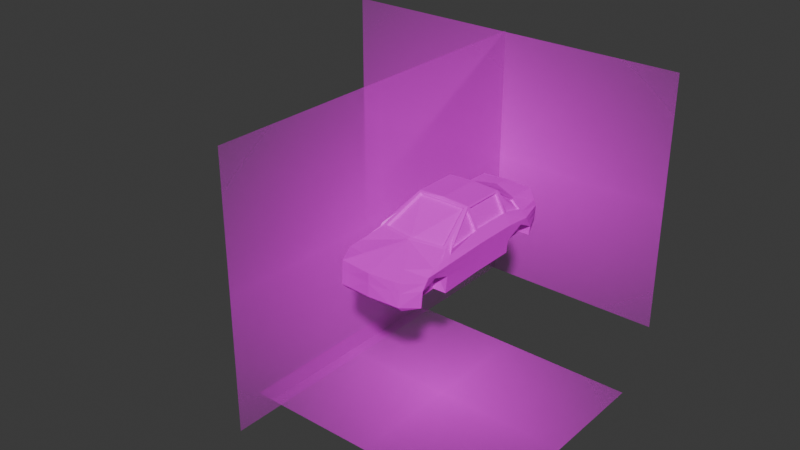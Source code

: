 # Source: Sedan.blend  (saved by Blender 4.0.36; exported with 4.5.12 LTS)
import bpy
from mathutils import Matrix  # noqa: F401  (used for matrix-valued properties, if any)

bpy.ops.wm.read_factory_settings(use_empty=True)
scene = bpy.context.scene
scene.name = 'Scene'

# ---- collections
col_collection = bpy.data.collections.new('Collection'); scene.collection.children.link(col_collection)

# ---- images (referenced by path relative to the original .blend; pixels are not part of the script)
import os
ASSET_DIR = os.environ.get("B2B_ASSET_DIR", "")  # directory of the original .blend (textures are referenced by path, not embedded)
HERE = os.path.dirname(os.path.abspath(__file__))  # packed textures are extracted next to this script under _unpacked/

def load_image(name, relpath, width, height, colorspace="sRGB"):
    """Load a texture the original file referenced (path relative to the .blend, or extracted next to this script)."""
    p = next((c for c in (os.path.join(HERE, relpath), os.path.join(ASSET_DIR, relpath)) if relpath and os.path.exists(c)), "")
    if p:
        img = bpy.data.images.load(p, check_existing=True)
        img.name = name
    else:  # same state as the original file: an image datablock whose file is absent (Cycles renders it pink)
        img = bpy.data.images.new(name, width, height)
        img.source = "FILE"
        img.filepath = "//" + (relpath or name)
    img.colorspace_settings.name = colorspace
    return img
img_sedan_diagram_jpg = load_image('sedan diagram.jpg', 'sedan diagram.jpg', 1024, 1024, 'sRGB')
img_template_png_png = load_image('TEMPLATE_png.png', 'TEMPLATE_png.png', 1024, 1024, 'sRGB')
img_sedan_diagram_jpg_001 = load_image('sedan diagram.jpg.001', 'sedan diagram.jpg', 1024, 1024, 'sRGB')
img_sedan_diagram_top_view_png = load_image('sedan diagram top view.png', 'sedan diagram top view.png', 1024, 1024, 'sRGB')

# ---- materials (node trees are filled in below, after node groups)
mat_sedan_diagram = bpy.data.materials.new('sedan diagram')
mat_sedan_diagram.surface_render_method = 'BLENDED'
mat_sedan_diagram.blend_method = 'BLEND'
mat_material_001 = bpy.data.materials.new('Material.001')
mat_material_001.use_transparent_shadow = False
mat_sedan_diagram_001 = bpy.data.materials.new('sedan diagram.001')
mat_sedan_diagram_001.surface_render_method = 'BLENDED'
mat_sedan_diagram_001.blend_method = 'BLEND'
mat_sedan_diagram_top_view = bpy.data.materials.new('sedan diagram top view')
mat_sedan_diagram_top_view.surface_render_method = 'BLENDED'
mat_sedan_diagram_top_view.blend_method = 'BLEND'

# ---- material node trees
mat_sedan_diagram.use_nodes = True; mat_sedan_diagram.node_tree.nodes.clear()
_N = mat_sedan_diagram.node_tree.nodes; _L = mat_sedan_diagram.node_tree.links
n0 = _N.new('ShaderNodeOutputMaterial'); n0.name = 'Material Output'; n0.location = (300, 300)
n1 = _N.new('ShaderNodeTexImage'); n1.name = 'Image Texture'; n1.location = (-200, 300)
n1.image = img_sedan_diagram_jpg
n1.extension = 'CLIP'
n2 = _N.new('ShaderNodeBsdfPrincipled'); n2.name = 'Principled BSDF'; n2.location = (0, 300)
n2.inputs[3].default_value = 1.45
_L.new(n1.outputs[0], n2.inputs[0])
_L.new(n1.outputs[1], n2.inputs[4])
_L.new(n2.outputs[0], n0.inputs[0])
n0.is_active_output = True
mat_material_001.use_nodes = True; mat_material_001.node_tree.nodes.clear()
_N = mat_material_001.node_tree.nodes; _L = mat_material_001.node_tree.links
n0 = _N.new('ShaderNodeBsdfPrincipled'); n0.name = 'Principled BSDF'; n0.location = (10, 300)
n0.inputs[3].default_value = 1.45
n1 = _N.new('ShaderNodeOutputMaterial'); n1.name = 'Material Output'; n1.location = (300, 300)
n2 = _N.new('ShaderNodeTexImage'); n2.name = 'Image Texture'; n2.location = (-308, 230)
n2.image = img_template_png_png
_L.new(n0.outputs[0], n1.inputs[0])
_L.new(n2.outputs[0], n0.inputs[0])
n1.is_active_output = True
mat_sedan_diagram_001.use_nodes = True; mat_sedan_diagram_001.node_tree.nodes.clear()
_N = mat_sedan_diagram_001.node_tree.nodes; _L = mat_sedan_diagram_001.node_tree.links
n0 = _N.new('ShaderNodeOutputMaterial'); n0.name = 'Material Output'; n0.location = (300, 300)
n1 = _N.new('ShaderNodeTexImage'); n1.name = 'Image Texture'; n1.location = (-200, 300)
n1.image = img_sedan_diagram_jpg_001
n1.extension = 'CLIP'
n2 = _N.new('ShaderNodeBsdfPrincipled'); n2.name = 'Principled BSDF'; n2.location = (0, 300)
n2.inputs[3].default_value = 1.45
_L.new(n1.outputs[0], n2.inputs[0])
_L.new(n1.outputs[1], n2.inputs[4])
_L.new(n2.outputs[0], n0.inputs[0])
n0.is_active_output = True
mat_sedan_diagram_top_view.use_nodes = True; mat_sedan_diagram_top_view.node_tree.nodes.clear()
_N = mat_sedan_diagram_top_view.node_tree.nodes; _L = mat_sedan_diagram_top_view.node_tree.links
n0 = _N.new('ShaderNodeOutputMaterial'); n0.name = 'Material Output'; n0.location = (300, 300)
n1 = _N.new('ShaderNodeTexImage'); n1.name = 'Image Texture'; n1.location = (-200, 300)
n1.image = img_sedan_diagram_top_view_png
n1.extension = 'CLIP'
n2 = _N.new('ShaderNodeBsdfPrincipled'); n2.name = 'Principled BSDF'; n2.location = (0, 300)
n2.inputs[3].default_value = 1.45
_L.new(n1.outputs[0], n2.inputs[0])
_L.new(n1.outputs[1], n2.inputs[4])
_L.new(n2.outputs[0], n0.inputs[0])
n0.is_active_output = True

# ---- world
world_world = bpy.data.worlds.new('World'); scene.world = world_world
world_world.use_nodes = True; world_world.node_tree.nodes.clear()
_N = world_world.node_tree.nodes; _L = world_world.node_tree.links
n0 = _N.new('ShaderNodeOutputWorld'); n0.name = 'World Output'; n0.location = (300, 300)
n1 = _N.new('ShaderNodeBackground'); n1.name = 'Background'; n1.location = (10, 300)
n1.inputs[0].default_value = (0.05088, 0.05088, 0.05088, 1.0)
_L.new(n1.outputs[0], n0.inputs[0])
n0.is_active_output = True
world_world.color = (0.05088, 0.05088, 0.05088)
world_world.use_sun_shadow = False
world_world.sun_shadow_jitter_overblur = 0.0

# ---- meshes
me_sedan_diagram = bpy.data.meshes.new('sedan diagram')
me_sedan_diagram.from_pydata([(-0.7063, -0.5, 0.0), (0.7063, -0.5, 0.0), (-0.7063, 0.5, 0.0), (0.7063, 0.5, 0.0)], [], [(0, 1, 3, 2)])
_uv = me_sedan_diagram.uv_layers.new(name='UVMap')
_uv.uv.foreach_set('vector', [0.0, 0.0, 1.0, 0.0, 1.0, 1.0, 0.0, 1.0])
me_sedan_diagram.materials.append(mat_sedan_diagram)
me_sedan_diagram.update()
me_cube_001 = bpy.data.meshes.new('Cube.001')
me_cube_001.from_pydata([(0.0, -0.07124, -1.039), (0.0, -0.1657, 1.578), (0.0, 1.929, -1.039), (0.0, 1.929, 1.774), (1.813, -0.07124, -1.0), (1.258, -0.1265, 1.634), (1.813, 1.929, -1.0), (1.254, 1.84, 1.637), (0.0, 1.929, -0.0387), (1.938, 1.929, 0.3193), (1.938, -0.07124, 0.3193), (0.0, -4.715, 0.2504), (0.0, -2.194, 0.8005), (1.996, -3.535, 0.2419), (1.871, -3.801, -1.014), (0.0, -4.405, -1.058), (1.453, -1.919, 0.7495), (0.0, 4.58, -0.09675), (0.0, 4.56, -0.6711), (1.406, 4.58, -0.6324), (0.0, 4.425, 0.9613), (1.213, 4.425, 0.9033), (1.532, 4.464, 0.1645), (1.272, 3.019, 0.9059), (0.0, 3.667, 1.001), (1.938, 3.12, 0.2127), (0.006158, 3.574, -0.07867), (0.0, 3.539, -0.8399), (1.813, 3.571, -0.8176), (1.289, 1.929, -1.016), (0.6967, 2.008, 1.698), (1.055, -0.07124, -1.016), (1.398, -4.411, -1.036), (1.471, -4.552, 0.2455), (0.8192, 4.571, -0.6486), (0.6987, 4.425, 0.9276), (0.8922, 4.512, 0.05493), (1.289, 3.597, -0.8338), (0.6685, 3.28, 1.012), (1.87, 1.929, -0.3986), (1.87, -0.07124, -0.3986), (1.928, -3.788, -0.248), (0.0, -4.721, -0.7905), (0.0, 4.569, -0.4092), (1.464, 4.527, -0.2691), (1.87, 3.588, -0.3978), (0.8525, 4.544, -0.3279), (1.432, -4.65, -0.7805), (1.669, 1.84, 0.8383), (1.683, -0.1261, 0.7995), (5.829e-05, -3.965, 0.4074), (1.871, -3.053, 0.3833), (5.834e-05, 4.531, 0.2368), (1.431, 4.451, 0.3973), (1.656, 3.025, 0.5656), (0.8312, 4.485, 0.33), (1.003, -3.853, 0.404), (0.0, -2.299, -1.051), (0.0, -2.176, 0.7101), (1.849, -2.261, -1.049), (1.779, -1.8, 0.7181), (1.975, -2.261, 0.2703), (1.272, -2.302, -1.028), (1.907, -2.248, -0.2702), (1.341, -3.012, -0.02067), (1.254, 0.01757, 1.637), (1.669, 0.01757, 0.8383), (1.333, -1.32, 1.068), (1.812, -1.956, 0.5216), (1.289, 2.038, 1.555), (1.107, -0.1867, 1.67), (1.639, 2.03, 0.8166), (1.71, -0.07124, 0.7595), (1.124, 2.011, 1.683), (1.123, 3.078, 0.9877), (1.71, 3.122, 0.443), (1.71, 1.929, 0.7595), (0.0, -0.07124, 1.774), (1.458, -1.295, 1.068), (1.6, -2.006, 0.6904), (1.213, -0.07124, 1.716), (0.0, -2.335, 0.7485), (1.259, -1.302, 0.9776), (1.184, -0.1084, 1.543), (1.608, -0.108, 0.7091), (1.705, -1.782, 0.6277), (1.179, 1.858, 1.547), (1.179, 0.03563, 1.547), (1.594, 1.858, 0.7479), (1.594, 0.03563, 0.7479), (1.215, 2.056, 1.464), (1.197, 3.037, 0.8154), (1.582, 3.043, 0.4752), (1.565, 2.048, 0.7261), (1.379, -1.901, 0.6591), (1.032, -0.1687, 1.578), (0.0, -0.1657, 1.578), (1.107, -0.1867, 1.669), (0.0, -0.1657, 1.67), (0.0, -3.736, -1.055), (1.54, -1.707, 0.8488), (1.345, -3.791, -1.033), (1.919, -3.012, -0.02067), (1.846, -2.592, 0.4414), (1.988, -3.0, 0.2538), (1.403, -1.667, 0.8833), (1.328, -1.649, 0.7928), (1.266, -2.183, -0.1973), (1.351, -3.86, -0.1874), (1.926, 2.758, 0.03393), (1.926, 2.758, 0.03393), (1.357, 2.758, 0.03393), (1.87, 3.588, -0.3978), (1.304, 1.929, -0.3986), (1.304, 3.588, -0.3978), (0.6987, 1.929, 1.74), (1.213, 1.929, 1.716), (0.08983, 3.545, 1.047), (1.213, 3.126, 0.9434), (0.08871, 2.006, 1.722), (0.6987, 3.353, 0.9678), (1.909, 3.321, -0.04911), (0.0, 4.575, -0.2307), (1.503, 4.491, -0.02145), (0.8752, 4.526, -0.1092), (1.02, 1.929, 1.725), (1.02, 4.425, 0.9124), (1.293, 4.482, 0.1235), (1.617, 3.581, -0.8236), (1.187, 4.577, -0.6384), (1.02, 3.211, 0.9526), (0.7589, -0.07124, 1.738), (1.235, 4.533, -0.2911), (1.207, 4.464, 0.3721), (0.9643, 2.01, 1.689), (0.9531, 3.154, 0.9968), (1.268, 4.504, -0.0543), (1.078, -4.596, 0.2468), (1.025, -4.41, -1.042), (1.049, -4.669, -0.7832), (0.7354, -3.883, 0.4049), (0.9859, -3.777, -1.039), (0.0, -4.717, -0.1847), (1.91, 1.929, 0.01918), (1.91, -0.07124, 0.01918), (1.968, -3.641, 0.0371), (1.455, -4.593, -0.1834), (1.947, -2.256, 0.04438), (1.959, -3.005, 0.1391), (1.066, -4.626, -0.1838)], [(109, 110), (110, 111), (45, 112), (112, 114)], [(75, 25, 22, 53), (5, 60, 85, 83), (29, 6, 4, 31), (115, 3, 77), (143, 9, 10, 144), (130, 118, 21, 126), (56, 81, 50, 140), (149, 137, 11, 142), (103, 100, 79, 51), (148, 104, 13, 145), (133, 126, 21, 53), (136, 127, 22, 123), (45, 28, 19, 44), (37, 27, 18, 34), (134, 73, 74, 135), (76, 9, 25, 75), (119, 30, 38, 117), (128, 37, 34, 129), (122, 17, 36, 124), (52, 20, 35, 55), (7, 65, 87, 86), (141, 101, 32, 138), (145, 13, 33, 146), (51, 79, 81, 56), (24, 120, 35, 20), (125, 115, 77, 131), (2, 29, 31, 0), (14, 41, 47, 32), (18, 43, 46, 34), (121, 45, 44, 123), (129, 132, 44, 19), (138, 139, 42, 15), (108, 107, 64), (6, 39, 40, 4), (13, 51, 56, 33), (17, 52, 55, 36), (49, 5, 83, 84), (41, 108, 64, 102), (64, 107, 63, 102), (127, 133, 53, 22), (104, 103, 51, 13), (137, 140, 50, 11), (107, 62, 59, 63), (118, 75, 53, 21), (41, 14, 101, 108), (10, 72, 68, 61), (4, 40, 63, 59), (0, 31, 62, 57), (67, 70, 95, 82), (144, 10, 61, 147), (31, 4, 59, 62), (5, 49, 72, 80), (60, 5, 80, 78), (49, 60, 68, 72), (60, 78, 68), (65, 7, 116, 80), (7, 48, 76, 116), (66, 65, 80, 72), (48, 66, 72, 76), (69, 23, 118, 116), (23, 54, 75, 118), (71, 69, 116, 76), (54, 71, 76, 75), (105, 16, 79, 100), (1, 70, 80, 131, 77), (16, 12, 81, 79), (70, 67, 78, 80), (88, 86, 87, 89), (82, 58, 94, 106), (90, 93, 92, 91), (95, 1, 58, 82), (84, 83, 85), (23, 69, 90, 91), (48, 7, 86, 88), (60, 49, 84, 85), (54, 23, 91, 92), (65, 66, 89, 87), (105, 67, 82, 106), (69, 71, 93, 90), (66, 48, 88, 89), (70, 1, 95), (71, 54, 92, 93), (12, 16, 94, 58), (1, 70, 97, 96), (96, 97, 70, 98), (16, 105, 106, 94), (67, 105, 100, 78), (61, 68, 103, 104), (32, 101, 14), (147, 61, 104, 148), (68, 78, 100, 103), (107, 62, 101, 108), (9, 109, 25), (9, 143, 39, 109), (45, 121, 25, 109), (2, 8, 39, 6), (26, 27, 28, 45), (37, 29, 113, 111, 114), (109, 39, 113, 111), (45, 109, 111, 114), (9, 76, 72, 10), (134, 30, 115, 125), (119, 117, 24, 3), (74, 73, 116, 118), (117, 38, 120, 24), (30, 119, 3, 115), (135, 74, 118, 130), (25, 121, 123, 22), (43, 122, 124, 46), (132, 136, 123, 44), (46, 124, 136, 132), (38, 135, 130, 120), (73, 134, 125, 116), (36, 55, 133, 127), (34, 46, 132, 129), (116, 125, 131, 80), (28, 128, 129, 19), (30, 134, 135, 38), (124, 36, 127, 136), (55, 35, 126, 133), (120, 130, 126, 35), (33, 56, 140, 137), (32, 47, 139, 138), (99, 141, 138, 15), (146, 33, 137, 149), (47, 146, 149, 139), (63, 147, 148, 102), (40, 144, 147, 63), (41, 145, 146, 47), (102, 148, 145, 41), (139, 149, 142, 42), (39, 143, 144, 40)])
_uv = me_cube_001.uv_layers.new(name='UVMap')
_uv.uv.foreach_set('vector', [0.0304, 0.5297, 0.03034, 0.5297, 0.03034, 0.5297, 0.0304, 0.5297, 0.03054, 0.5302, 0.03053, 0.5302, 0.03053, 0.5302, 0.03054, 0.5302, 0.02996, 0.5297, 0.03013, 0.5297, 0.03013, 0.5302, 0.02996, 0.5302, 0.03072, 0.5297, 0.03096, 0.5297, 0.03072, 0.5302, 0.03029, 0.5297, 0.03034, 0.5297, 0.03034, 0.5302, 0.03029, 0.5302, 0.03061, 0.5297, 0.03055, 0.5297, 0.03055, 0.5297, 0.03058, 0.5297, 0.0304, 0.5304, 0.03055, 0.5306, 0.0304, 0.5306, 0.0304, 0.5304, 0.03029, 0.5304, 0.03034, 0.5304, 0.03034, 0.5306, 0.03029, 0.5306, 0.0304, 0.5302, 0.03055, 0.5302, 0.03055, 0.5302, 0.0304, 0.5302, 0.03029, 0.5302, 0.03034, 0.5302, 0.03034, 0.5302, 0.03029, 0.5302, 0.0304, 0.5297, 0.03058, 0.5297, 0.03055, 0.5297, 0.0304, 0.5297, 0.1921, 0.6189, 0.1921, 0.6189, 0.1921, 0.6189, 0.1921, 0.6189, 0.03023, 0.5297, 0.03013, 0.5297, 0.03013, 0.5297, 0.03023, 0.5297, 0.02996, 0.5297, 0.02972, 0.5297, 0.02972, 0.5297, 0.02996, 0.5297, 0.6948, 0.613, 0.6948, 0.613, 0.6948, 0.613, 0.6948, 0.613, 0.0304, 0.5297, 0.03034, 0.5297, 0.03034, 0.5297, 0.0304, 0.5297, 0.6951, 0.613, 0.6949, 0.613, 0.6949, 0.613, 0.6951, 0.613, 0.03007, 0.5297, 0.02996, 0.5297, 0.02996, 0.5297, 0.0301, 0.5297, 0.03029, 0.5293, 0.03034, 0.5293, 0.03034, 0.5296, 0.03029, 0.5296, 0.0304, 0.5293, 0.03055, 0.5293, 0.03055, 0.5296, 0.0304, 0.5296, 0.03053, 0.5298, 0.03053, 0.5301, 0.03053, 0.5301, 0.03053, 0.5298, 0.02989, 0.5302, 0.02996, 0.5302, 0.02996, 0.5302, 0.03001, 0.5303, 0.03029, 0.5302, 0.03034, 0.5302, 0.03034, 0.5303, 0.03029, 0.5303, 0.0304, 0.5302, 0.03055, 0.5302, 0.03055, 0.5303, 0.0304, 0.5303, 0.03096, 0.5297, 0.03072, 0.5297, 0.03072, 0.5297, 0.03096, 0.5297, 0.03061, 0.5297, 0.03072, 0.5297, 0.03072, 0.5302, 0.03061, 0.5302, 0.02972, 0.5297, 0.02996, 0.5297, 0.02996, 0.5302, 0.02972, 0.5302, 0.03013, 0.5302, 0.03023, 0.5302, 0.03023, 0.5303, 0.03013, 0.5303, 0.03013, 0.5293, 0.03023, 0.5293, 0.03023, 0.5296, 0.03013, 0.5296, 0.03029, 0.5297, 0.03023, 0.5297, 0.03023, 0.5297, 0.03029, 0.5297, 0.0301, 0.5297, 0.03023, 0.5297, 0.03023, 0.5297, 0.03013, 0.5297, 0.03001, 0.5303, 0.03023, 0.5304, 0.03023, 0.5306, 0.03013, 0.5306, 0.02951, 0.5289, 0.02951, 0.5289, 0.02951, 0.5289, 0.03013, 0.5297, 0.03023, 0.5297, 0.03023, 0.5302, 0.03013, 0.5302, 0.03034, 0.5302, 0.0304, 0.5302, 0.0304, 0.5303, 0.03034, 0.5303, 0.03034, 0.5293, 0.0304, 0.5293, 0.0304, 0.5296, 0.03034, 0.5296, 0.03041, 0.5302, 0.03054, 0.5302, 0.03054, 0.5302, 0.03041, 0.5302, 0.03023, 0.5302, 0.02951, 0.5289, 0.02951, 0.5289, 0.03023, 0.5302, 0.02951, 0.5289, 0.02951, 0.5289, 0.03023, 0.5302, 0.03023, 0.5302, 0.1046, 0.5237, 0.1046, 0.5237, 0.1046, 0.5238, 0.1046, 0.5238, 0.03034, 0.5302, 0.0304, 0.5302, 0.0304, 0.5302, 0.03034, 0.5302, 0.03034, 0.5304, 0.0304, 0.5304, 0.0304, 0.5306, 0.03034, 0.5306, 0.02951, 0.5289, 0.02951, 0.5289, 0.03013, 0.5302, 0.03023, 0.5302, 0.03055, 0.5297, 0.0304, 0.5297, 0.0304, 0.5297, 0.03055, 0.5297, 0.03023, 0.5302, 0.03013, 0.5302, 0.02951, 0.5289, 0.02951, 0.5289, 0.03034, 0.5302, 0.0304, 0.5302, 0.0304, 0.5302, 0.03034, 0.5302, 0.03013, 0.5302, 0.03023, 0.5302, 0.03023, 0.5302, 0.03013, 0.5302, 0.02972, 0.5302, 0.02996, 0.5302, 0.02996, 0.5302, 0.02972, 0.5302, 0.03056, 0.5302, 0.03056, 0.5302, 0.03056, 0.5302, 0.03056, 0.5302, 0.03029, 0.5302, 0.03034, 0.5302, 0.03034, 0.5302, 0.03029, 0.5302, 0.02996, 0.5302, 0.03013, 0.5302, 0.03013, 0.5302, 0.02996, 0.5302, 0.03054, 0.5302, 0.03041, 0.5302, 0.0304, 0.5302, 0.03055, 0.5302, 0.03053, 0.5302, 0.03054, 0.5302, 0.03055, 0.5302, 0.03055, 0.5302, 0.03041, 0.5302, 0.03042, 0.5302, 0.0304, 0.5302, 0.0304, 0.5302, 0.03053, 0.5302, 0.03055, 0.5302, 0.0304, 0.5302, 0.03053, 0.5301, 0.03053, 0.5298, 0.03055, 0.5297, 0.03055, 0.5302, 0.03053, 0.5298, 0.03042, 0.5298, 0.0304, 0.5297, 0.03055, 0.5297, 0.03042, 0.5301, 0.03053, 0.5301, 0.03055, 0.5302, 0.0304, 0.5302, 0.03042, 0.5298, 0.03042, 0.5301, 0.0304, 0.5302, 0.0304, 0.5297, 0.03053, 0.5297, 0.03052, 0.5297, 0.03055, 0.5297, 0.03055, 0.5297, 0.03052, 0.5297, 0.03042, 0.5297, 0.0304, 0.5297, 0.03055, 0.5297, 0.03042, 0.5297, 0.03053, 0.5297, 0.03055, 0.5297, 0.0304, 0.5297, 0.03042, 0.5297, 0.03042, 0.5297, 0.0304, 0.5297, 0.0304, 0.5297, 0.03056, 0.5302, 0.03056, 0.5302, 0.03055, 0.5302, 0.03055, 0.5302, 0.0307, 0.5302, 0.03056, 0.5302, 0.03055, 0.5302, 0.03061, 0.5302, 0.03072, 0.5302, 0.03056, 0.5302, 0.03071, 0.5302, 0.03072, 0.5302, 0.03055, 0.5302, 0.03056, 0.5302, 0.03056, 0.5302, 0.03055, 0.5302, 0.03055, 0.5302, 0.6965, 0.619, 0.6966, 0.619, 0.6966, 0.6193, 0.6965, 0.6193, 0.6966, 0.6194, 0.6968, 0.6194, 0.6966, 0.6194, 0.6966, 0.6194, 0.6966, 0.6189, 0.6965, 0.6189, 0.6965, 0.6189, 0.6966, 0.6189, 0.6967, 0.6194, 0.6968, 0.6194, 0.6968, 0.6194, 0.6966, 0.6194, 0.6965, 0.6194, 0.6966, 0.6194, 0.6965, 0.6194, 0.03052, 0.5297, 0.03053, 0.5297, 0.03053, 0.5297, 0.03052, 0.5297, 0.03042, 0.5298, 0.03053, 0.5298, 0.03053, 0.5298, 0.03042, 0.5298, 0.03042, 0.5302, 0.03041, 0.5302, 0.03041, 0.5302, 0.03042, 0.5302, 0.03042, 0.5297, 0.03052, 0.5297, 0.03052, 0.5297, 0.03042, 0.5297, 0.03053, 0.5301, 0.03042, 0.5301, 0.03042, 0.5301, 0.03053, 0.5301, 0.03056, 0.5302, 0.03056, 0.5302, 0.03056, 0.5302, 0.03056, 0.5302, 0.03053, 0.5297, 0.03042, 0.5297, 0.03042, 0.5297, 0.03053, 0.5297, 0.03042, 0.5301, 0.03042, 0.5298, 0.03042, 0.5298, 0.03042, 0.5301, 0.03056, 0.5302, 0.0307, 0.5302, 0.03056, 0.5302, 0.03042, 0.5297, 0.03042, 0.5297, 0.03042, 0.5297, 0.03042, 0.5297, 0.03071, 0.5302, 0.03056, 0.5302, 0.03056, 0.5302, 0.03071, 0.5302, 0.0307, 0.5302, 0.03056, 0.5302, 0.03056, 0.5302, 0.0307, 0.5302, 0.0307, 0.5302, 0.03056, 0.5302, 0.03056, 0.5302, 0.0307, 0.5302, 0.03056, 0.5302, 0.03056, 0.5302, 0.03056, 0.5302, 0.03056, 0.5302, 0.03056, 0.5302, 0.03056, 0.5302, 0.03055, 0.5302, 0.03055, 0.5302, 0.03034, 0.5302, 0.0304, 0.5302, 0.0304, 0.5302, 0.03034, 0.5302, 0.02996, 0.5302, 0.02996, 0.5302, 0.03013, 0.5302, 0.03029, 0.5302, 0.03034, 0.5302, 0.03034, 0.5302, 0.03029, 0.5302, 0.0304, 0.5302, 0.03055, 0.5302, 0.03055, 0.5302, 0.0304, 0.5302, 0.02951, 0.5289, 0.02951, 0.5289, 0.02951, 0.5289, 0.02951, 0.5289, 0.03034, 0.5297, 0.02951, 0.5289, 0.03034, 0.5297, 0.03034, 0.5297, 0.03029, 0.5297, 0.03023, 0.5297, 0.02951, 0.5289, 0.03023, 0.5297, 0.03029, 0.5297, 0.03034, 0.5297, 0.03023, 0.5297, 0.02951, 0.5289, 0.02951, 0.5289, 0.03023, 0.5297, 0.03013, 0.5297, 0.02951, 0.5289, 0.02951, 0.5289, 0.03013, 0.5297, 0.03023, 0.5297, 0.02951, 0.5289, 0.02951, 0.5289, 0.02951, 0.5289, 0.02951, 0.5289, 0.02951, 0.5289, 0.02951, 0.5289, 0.03023, 0.5297, 0.02951, 0.5289, 0.02951, 0.5289, 0.03023, 0.5297, 0.02951, 0.5289, 0.02951, 0.5289, 0.02951, 0.5289, 0.03034, 0.5297, 0.0304, 0.5297, 0.0304, 0.5302, 0.03034, 0.5302, 0.03063, 0.5297, 0.03072, 0.5297, 0.03072, 0.5297, 0.03061, 0.5297, 0.6951, 0.613, 0.6951, 0.613, 0.6951, 0.613, 0.6951, 0.613, 0.03058, 0.5297, 0.03058, 0.5297, 0.03055, 0.5297, 0.03055, 0.5297, 0.03093, 0.5297, 0.03073, 0.5297, 0.03072, 0.5297, 0.03096, 0.5297, 0.03072, 0.5297, 0.03093, 0.5297, 0.03096, 0.5297, 0.03072, 0.5297, 0.03063, 0.5297, 0.03058, 0.5297, 0.03055, 0.5297, 0.03061, 0.5297, 0.03034, 0.5297, 0.03029, 0.5297, 0.03029, 0.5297, 0.03034, 0.5297, 0.03023, 0.5293, 0.03029, 0.5293, 0.03029, 0.5296, 0.03023, 0.5296, 0.03023, 0.5297, 0.03029, 0.5297, 0.03029, 0.5297, 0.03023, 0.5297, 0.03023, 0.5296, 0.03029, 0.5296, 0.03029, 0.5297, 0.03023, 0.5297, 0.03073, 0.5297, 0.03063, 0.5297, 0.03061, 0.5297, 0.03072, 0.5297, 0.03058, 0.5297, 0.03063, 0.5297, 0.03061, 0.5297, 0.03055, 0.5297, 0.1046, 0.5236, 0.1046, 0.5236, 0.1046, 0.5237, 0.1046, 0.5237, 0.03013, 0.5296, 0.03023, 0.5296, 0.03023, 0.5297, 0.0301, 0.5297, 0.03055, 0.5297, 0.03061, 0.5297, 0.03061, 0.5302, 0.03055, 0.5302, 0.03013, 0.5297, 0.03007, 0.5297, 0.0301, 0.5297, 0.03013, 0.5297, 0.6949, 0.613, 0.6948, 0.613, 0.6948, 0.613, 0.6949, 0.613, 0.03029, 0.5296, 0.03034, 0.5296, 0.03034, 0.5297, 0.03029, 0.5297, 0.0304, 0.5296, 0.03055, 0.5296, 0.03058, 0.5297, 0.0304, 0.5297, 0.03072, 0.5297, 0.03061, 0.5297, 0.03058, 0.5297, 0.03072, 0.5297, 0.03034, 0.5303, 0.0304, 0.5304, 0.0304, 0.5304, 0.03034, 0.5304, 0.03013, 0.5303, 0.03023, 0.5303, 0.03023, 0.5304, 0.03001, 0.5303, 0.02972, 0.5302, 0.02989, 0.5302, 0.03001, 0.5303, 0.02972, 0.5302, 0.03219, 0.8931, 0.03224, 0.8931, 0.03224, 0.8932, 0.03219, 0.8932, 0.03023, 0.5303, 0.03029, 0.5303, 0.03029, 0.5304, 0.03023, 0.5304, 0.03023, 0.5302, 0.03029, 0.5302, 0.03029, 0.5302, 0.03023, 0.5302, 0.03023, 0.5302, 0.03029, 0.5302, 0.03029, 0.5302, 0.03023, 0.5302, 0.03023, 0.5302, 0.03029, 0.5302, 0.03029, 0.5303, 0.03023, 0.5303, 0.03023, 0.5302, 0.03029, 0.5302, 0.03029, 0.5302, 0.03023, 0.5302, 0.03023, 0.5304, 0.03029, 0.5304, 0.03029, 0.5306, 0.03023, 0.5306, 0.03023, 0.5297, 0.03029, 0.5297, 0.03029, 0.5302, 0.03023, 0.5302])
me_cube_001.materials.append(mat_material_001)
me_cube_001.update()
me_sedan_diagram_001 = bpy.data.meshes.new('sedan diagram.001')
me_sedan_diagram_001.from_pydata([(-0.7063, -0.5, 0.0), (0.7063, -0.5, 0.0), (-0.7063, 0.5, 0.0), (0.7063, 0.5, 0.0)], [], [(0, 1, 3, 2)])
_uv = me_sedan_diagram_001.uv_layers.new(name='UVMap')
_uv.uv.foreach_set('vector', [0.0, 0.0, 1.0, 0.0, 1.0, 1.0, 0.0, 1.0])
me_sedan_diagram_001.materials.append(mat_sedan_diagram_001)
me_sedan_diagram_001.update()
me_sedan_diagram_top_view = bpy.data.meshes.new('sedan diagram top view')
me_sedan_diagram_top_view.from_pydata([(-0.4167, -0.5, 0.0), (0.4167, -0.5, 0.0), (-0.4167, 0.5, 0.0), (0.4167, 0.5, 0.0)], [], [(0, 1, 3, 2)])
_uv = me_sedan_diagram_top_view.uv_layers.new(name='UVMap')
_uv.uv.foreach_set('vector', [0.0, 0.0, 1.0, 0.0, 1.0, 1.0, 0.0, 1.0])
me_sedan_diagram_top_view.materials.append(mat_sedan_diagram_top_view)
me_sedan_diagram_top_view.update()

# ---- objects
ob_sedan_diagram = bpy.data.objects.new('sedan diagram', me_sedan_diagram)
ob_cube = bpy.data.objects.new('Cube', me_cube_001)
ob_sedan_diagram_001 = bpy.data.objects.new('sedan diagram.001', me_sedan_diagram_001)
ob_sedan_diagram_top_view = bpy.data.objects.new('sedan diagram top view', me_sedan_diagram_top_view)

# ---- transforms, parenting, visibility, modifiers, constraints
ob_sedan_diagram.location = (-5.34, 11.67, -1.877)
ob_sedan_diagram.rotation_euler = (1.571, -0.0, 0.0)
ob_sedan_diagram.scale = (13.27, 13.27, 13.27)
ob_cube.location = (0.0, 0.0, 0.0)
ob_cube.display_type = 'SOLID'
_m = ob_cube.modifiers.new('Mirror', 'MIRROR')
ob_sedan_diagram_001.location = (-5.34, 2.283, -1.799)
ob_sedan_diagram_001.rotation_euler = (1.571, -0.0, 1.571)
ob_sedan_diagram_001.scale = (13.27, 13.27, 13.27)
ob_sedan_diagram_top_view.location = (0.0, 0.0, -7.895)
ob_sedan_diagram_top_view.rotation_euler = (0.0, -0.0, 1.571)
ob_sedan_diagram_top_view.scale = (12.37, 12.37, 12.37)

# ---- collection membership
col_collection.objects.link(ob_sedan_diagram)
col_collection.objects.link(ob_cube)
col_collection.objects.link(ob_sedan_diagram_001)
col_collection.objects.link(ob_sedan_diagram_top_view)

# ---- scene / render settings (as saved in the file)
scene.frame_start = 1; scene.frame_end = 250; scene.frame_set(23)
scene.render.engine = 'BLENDER_EEVEE_NEXT'
scene.cycles.sampling_pattern = 'TABULATED_SOBOL'
bpy.context.view_layer.update()

# ---- added for rendering (the .blend has no active camera and no usable light): camera, sun
cam_auto = bpy.data.cameras.new('AutoCamera')
cam_auto.lens = 50.0
cam_auto.sensor_width = 36.0
cam_auto.clip_end = 1000.0
ob_auto_camera = bpy.data.objects.new('AutoCamera', cam_auto)
scene.collection.objects.link(ob_auto_camera)
ob_auto_camera.location = (24.5029, -32.2291, 21.1743)
ob_auto_camera.rotation_euler = (1.09748, -7.21219e-08, 0.694738)
scene.camera = ob_auto_camera
light_auto_sun = bpy.data.lights.new('AutoSun', 'SUN')
light_auto_sun.energy = 3.0
light_auto_sun.angle = 0.0523599
ob_auto_sun = bpy.data.objects.new('AutoSun', light_auto_sun)
scene.collection.objects.link(ob_auto_sun)
ob_auto_sun.rotation_euler = (0.872665, 0.174533, 0.523599)
bpy.context.view_layer.update()
